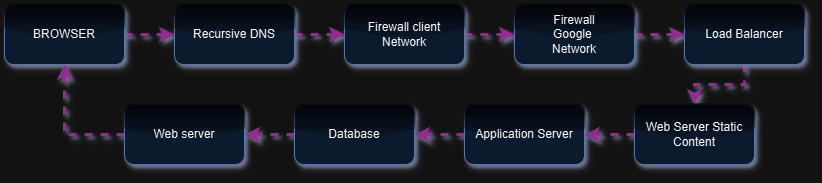

The diagram above was exported from draw.io. Its source (the exported page's mxGraphModel, read from the mxfile embedded in the PNG):
<mxGraphModel dx="1877" dy="522" grid="1" gridSize="10" guides="1" tooltips="1" connect="1" arrows="1" fold="1" page="1" pageScale="1" pageWidth="827" pageHeight="1169" math="0" shadow="0">
  <root>
    <mxCell id="0" />
    <mxCell id="1" parent="0" />
    <mxCell id="8UfPsol7sNtXIBNMTxYA-15" style="edgeStyle=orthogonalEdgeStyle;rounded=0;orthogonalLoop=1;jettySize=auto;html=1;exitX=1;exitY=0.5;exitDx=0;exitDy=0;entryX=0;entryY=0.5;entryDx=0;entryDy=0;fillColor=#f8cecc;strokeColor=#FF99FF;strokeWidth=3;shadow=1;flowAnimation=1;" edge="1" parent="1" source="8UfPsol7sNtXIBNMTxYA-1" target="8UfPsol7sNtXIBNMTxYA-2">
      <mxGeometry relative="1" as="geometry" />
    </mxCell>
    <mxCell id="8UfPsol7sNtXIBNMTxYA-1" value="BROWSER" style="rounded=1;whiteSpace=wrap;html=1;fillColor=#dae8fc;strokeColor=#6c8ebf;shadow=1;glass=1;" vertex="1" parent="1">
      <mxGeometry y="60" width="120" height="60" as="geometry" />
    </mxCell>
    <mxCell id="8UfPsol7sNtXIBNMTxYA-16" style="edgeStyle=orthogonalEdgeStyle;rounded=0;orthogonalLoop=1;jettySize=auto;html=1;exitX=1;exitY=0.5;exitDx=0;exitDy=0;entryX=0;entryY=0.5;entryDx=0;entryDy=0;fillColor=#f8cecc;strokeColor=#FF99FF;strokeWidth=3;shadow=1;flowAnimation=1;" edge="1" parent="1" source="8UfPsol7sNtXIBNMTxYA-2" target="8UfPsol7sNtXIBNMTxYA-3">
      <mxGeometry relative="1" as="geometry" />
    </mxCell>
    <mxCell id="8UfPsol7sNtXIBNMTxYA-2" value="Recursive DNS" style="rounded=1;whiteSpace=wrap;html=1;fillColor=#dae8fc;strokeColor=#6c8ebf;shadow=1;glass=1;" vertex="1" parent="1">
      <mxGeometry x="170" y="60" width="120" height="60" as="geometry" />
    </mxCell>
    <mxCell id="8UfPsol7sNtXIBNMTxYA-17" style="edgeStyle=orthogonalEdgeStyle;rounded=0;orthogonalLoop=1;jettySize=auto;html=1;exitX=1;exitY=0.5;exitDx=0;exitDy=0;entryX=0;entryY=0.5;entryDx=0;entryDy=0;fillColor=#f8cecc;strokeColor=#FF99FF;strokeWidth=3;shadow=1;flowAnimation=1;" edge="1" parent="1" source="8UfPsol7sNtXIBNMTxYA-3" target="8UfPsol7sNtXIBNMTxYA-4">
      <mxGeometry relative="1" as="geometry" />
    </mxCell>
    <mxCell id="8UfPsol7sNtXIBNMTxYA-3" value="Firewall client Network" style="rounded=1;whiteSpace=wrap;html=1;fillColor=#dae8fc;strokeColor=#6c8ebf;shadow=1;glass=1;" vertex="1" parent="1">
      <mxGeometry x="340" y="60" width="120" height="60" as="geometry" />
    </mxCell>
    <mxCell id="8UfPsol7sNtXIBNMTxYA-18" style="edgeStyle=orthogonalEdgeStyle;rounded=0;orthogonalLoop=1;jettySize=auto;html=1;exitX=1;exitY=0.5;exitDx=0;exitDy=0;fillColor=#f8cecc;strokeColor=#FF99FF;strokeWidth=3;shadow=1;flowAnimation=1;" edge="1" parent="1" source="8UfPsol7sNtXIBNMTxYA-4" target="8UfPsol7sNtXIBNMTxYA-5">
      <mxGeometry relative="1" as="geometry" />
    </mxCell>
    <mxCell id="8UfPsol7sNtXIBNMTxYA-4" value="Firewall&lt;div&gt;Google&amp;nbsp;&lt;/div&gt;&lt;div&gt;Network&lt;/div&gt;" style="rounded=1;whiteSpace=wrap;html=1;fillColor=#dae8fc;strokeColor=#6c8ebf;shadow=1;glass=1;" vertex="1" parent="1">
      <mxGeometry x="510" y="60" width="120" height="60" as="geometry" />
    </mxCell>
    <mxCell id="8UfPsol7sNtXIBNMTxYA-19" style="edgeStyle=orthogonalEdgeStyle;rounded=0;orthogonalLoop=1;jettySize=auto;html=1;exitX=0.5;exitY=1;exitDx=0;exitDy=0;entryX=0.5;entryY=0;entryDx=0;entryDy=0;fillColor=#f8cecc;strokeColor=#FF99FF;strokeWidth=3;shadow=1;flowAnimation=1;" edge="1" parent="1" source="8UfPsol7sNtXIBNMTxYA-5" target="8UfPsol7sNtXIBNMTxYA-9">
      <mxGeometry relative="1" as="geometry" />
    </mxCell>
    <mxCell id="8UfPsol7sNtXIBNMTxYA-5" value="Load Balancer" style="rounded=1;whiteSpace=wrap;html=1;fillColor=#dae8fc;strokeColor=#6c8ebf;shadow=1;glass=1;" vertex="1" parent="1">
      <mxGeometry x="680" y="60" width="120" height="60" as="geometry" />
    </mxCell>
    <mxCell id="8UfPsol7sNtXIBNMTxYA-23" style="edgeStyle=orthogonalEdgeStyle;rounded=0;orthogonalLoop=1;jettySize=auto;html=1;exitX=0;exitY=0.5;exitDx=0;exitDy=0;entryX=0.5;entryY=1;entryDx=0;entryDy=0;fillColor=#f8cecc;strokeColor=#FF99FF;strokeWidth=3;shadow=1;flowAnimation=1;" edge="1" parent="1" source="8UfPsol7sNtXIBNMTxYA-6" target="8UfPsol7sNtXIBNMTxYA-1">
      <mxGeometry relative="1" as="geometry" />
    </mxCell>
    <mxCell id="8UfPsol7sNtXIBNMTxYA-6" value="Web server" style="rounded=1;whiteSpace=wrap;html=1;fillColor=#dae8fc;strokeColor=#6c8ebf;shadow=1;glass=1;" vertex="1" parent="1">
      <mxGeometry x="120" y="160" width="120" height="60" as="geometry" />
    </mxCell>
    <mxCell id="8UfPsol7sNtXIBNMTxYA-22" style="edgeStyle=orthogonalEdgeStyle;rounded=0;orthogonalLoop=1;jettySize=auto;html=1;exitX=0;exitY=0.5;exitDx=0;exitDy=0;entryX=1;entryY=0.5;entryDx=0;entryDy=0;fillColor=#f8cecc;strokeColor=#FF99FF;strokeWidth=3;shadow=1;flowAnimation=1;" edge="1" parent="1" source="8UfPsol7sNtXIBNMTxYA-7" target="8UfPsol7sNtXIBNMTxYA-6">
      <mxGeometry relative="1" as="geometry" />
    </mxCell>
    <mxCell id="8UfPsol7sNtXIBNMTxYA-7" value="Database" style="rounded=1;whiteSpace=wrap;html=1;fillColor=#dae8fc;strokeColor=#6c8ebf;shadow=1;glass=1;" vertex="1" parent="1">
      <mxGeometry x="290" y="160" width="120" height="60" as="geometry" />
    </mxCell>
    <mxCell id="8UfPsol7sNtXIBNMTxYA-21" style="edgeStyle=orthogonalEdgeStyle;rounded=0;orthogonalLoop=1;jettySize=auto;html=1;exitX=0;exitY=0.5;exitDx=0;exitDy=0;entryX=1;entryY=0.5;entryDx=0;entryDy=0;fillColor=#f8cecc;strokeColor=#FF99FF;strokeWidth=3;shadow=1;flowAnimation=1;" edge="1" parent="1" source="8UfPsol7sNtXIBNMTxYA-8" target="8UfPsol7sNtXIBNMTxYA-7">
      <mxGeometry relative="1" as="geometry" />
    </mxCell>
    <mxCell id="8UfPsol7sNtXIBNMTxYA-8" value="Application Server" style="rounded=1;whiteSpace=wrap;html=1;fillColor=#dae8fc;strokeColor=#6c8ebf;shadow=1;glass=1;" vertex="1" parent="1">
      <mxGeometry x="460" y="160" width="120" height="60" as="geometry" />
    </mxCell>
    <mxCell id="8UfPsol7sNtXIBNMTxYA-20" style="edgeStyle=orthogonalEdgeStyle;rounded=0;orthogonalLoop=1;jettySize=auto;html=1;exitX=0;exitY=0.5;exitDx=0;exitDy=0;entryX=1;entryY=0.5;entryDx=0;entryDy=0;fillColor=#f8cecc;strokeColor=#FF99FF;strokeWidth=3;shadow=1;flowAnimation=1;" edge="1" parent="1" source="8UfPsol7sNtXIBNMTxYA-9" target="8UfPsol7sNtXIBNMTxYA-8">
      <mxGeometry relative="1" as="geometry" />
    </mxCell>
    <mxCell id="8UfPsol7sNtXIBNMTxYA-9" value="Web Server Static Content" style="rounded=1;whiteSpace=wrap;html=1;fillColor=#dae8fc;strokeColor=#6c8ebf;shadow=1;glass=1;" vertex="1" parent="1">
      <mxGeometry x="630" y="160" width="120" height="60" as="geometry" />
    </mxCell>
  </root>
</mxGraphModel>